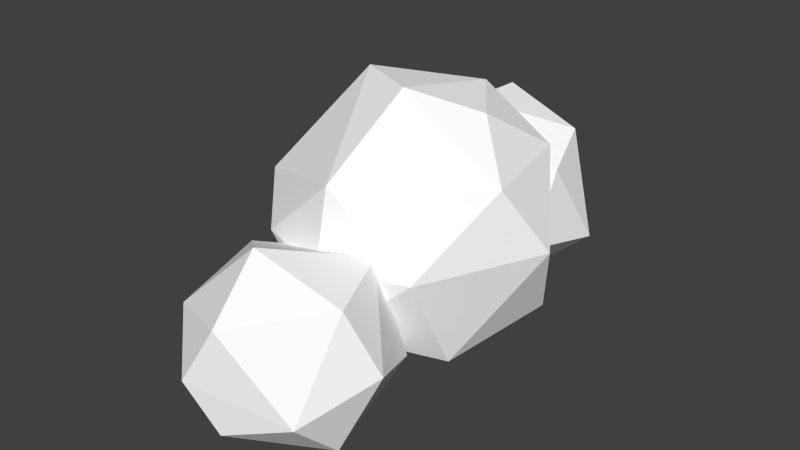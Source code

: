 # Source: cloud_type1.blend  (saved by Blender 2.73.0; exported with 4.5.12 LTS)
import bpy
from mathutils import Matrix  # noqa: F401  (used for matrix-valued properties, if any)

bpy.ops.wm.read_factory_settings(use_empty=True)
scene = bpy.context.scene
scene.name = 'Scene'

# ---- collections
col_collection_1 = bpy.data.collections.new('Collection 1'); scene.collection.children.link(col_collection_1)

# ---- materials (node trees are filled in below, after node groups)
mat_cloud = bpy.data.materials.new('Cloud')
mat_cloud.alpha_threshold = 0.0
mat_cloud.use_transparent_shadow = False
mat_cloud.diffuse_color = (1.0, 1.0, 1.0, 1.0)
mat_cloud.roughness = 0.5
mat_cloud.specular_intensity = 0.0

# ---- material node trees

# ---- world
world_world = bpy.data.worlds.new('World'); scene.world = world_world
world_world.color = (0.05088, 0.05088, 0.05088)
world_world.use_sun_shadow = False
world_world.sun_shadow_jitter_overblur = 0.0
world_world.cycles.sampling_method = 'MANUAL'
world_world.cycles.sample_map_resolution = 256

# ---- meshes
me_icosphere_002 = bpy.data.meshes.new('Icosphere.002')
me_icosphere_002.from_pydata([(-1.772, 2.184, 0.3802), (-0.3063, 1.119, 1.5), (-2.332, 0.4613, 1.5), (-3.584, 2.184, 1.5), (-2.332, 3.907, 1.5), (-0.3063, 3.249, 1.5), (-1.212, 0.4613, 3.312), (-3.238, 1.119, 3.312), (-3.238, 3.249, 3.312), (-1.212, 3.907, 3.312), (0.03975, 2.184, 3.312), (-1.772, 2.184, 4.431), (-2.101, 1.172, 0.6827), (-0.9104, 1.558, 0.6827), (-1.24, 0.5457, 1.341), (-0.04893, 2.184, 1.341), (-0.9104, 2.81, 0.6827), (-2.837, 2.184, 0.6827), (-3.166, 1.172, 1.341), (-2.101, 3.197, 0.6827), (-3.166, 3.197, 1.341), (-1.24, 3.823, 1.341), (0.1545, 1.558, 2.406), (0.1545, 2.81, 2.406), (-1.772, 0.1588, 2.406), (-0.5814, 0.5457, 2.406), (-3.698, 1.558, 2.406), (-2.963, 0.5457, 2.406), (-2.963, 3.823, 2.406), (-3.698, 2.81, 2.406), (-0.5814, 3.823, 2.406), (-1.772, 4.21, 2.406), (-0.378, 1.172, 3.471), (-2.304, 0.5457, 3.471), (-3.495, 2.184, 3.471), (-2.304, 3.823, 3.471), (-0.378, 3.197, 3.471), (-1.443, 1.172, 4.129), (-0.7071, 2.184, 4.129), (-2.633, 1.558, 4.129), (-2.633, 2.81, 4.129), (-1.443, 3.197, 4.129)], [], [(0, 13, 12), (1, 13, 15), (0, 12, 17), (0, 17, 19), (0, 19, 16), (1, 15, 22), (2, 14, 24), (3, 18, 26), (4, 20, 28), (5, 21, 30), (1, 22, 25), (2, 24, 27), (3, 26, 29), (4, 28, 31), (5, 30, 23), (6, 32, 37), (7, 33, 39), (8, 34, 40), (9, 35, 41), (10, 36, 38), (38, 41, 11), (38, 36, 41), (36, 9, 41), (41, 40, 11), (41, 35, 40), (35, 8, 40), (40, 39, 11), (40, 34, 39), (34, 7, 39), (39, 37, 11), (39, 33, 37), (33, 6, 37), (37, 38, 11), (37, 32, 38), (32, 10, 38), (23, 36, 10), (23, 30, 36), (30, 9, 36), (31, 35, 9), (31, 28, 35), (28, 8, 35), (29, 34, 8), (29, 26, 34), (26, 7, 34), (27, 33, 7), (27, 24, 33), (24, 6, 33), (25, 32, 6), (25, 22, 32), (22, 10, 32), (30, 31, 9), (30, 21, 31), (21, 4, 31), (28, 29, 8), (28, 20, 29), (20, 3, 29), (26, 27, 7), (26, 18, 27), (18, 2, 27), (24, 25, 6), (24, 14, 25), (14, 1, 25), (22, 23, 10), (22, 15, 23), (15, 5, 23), (16, 21, 5), (16, 19, 21), (19, 4, 21), (19, 20, 4), (19, 17, 20), (17, 3, 20), (17, 18, 3), (17, 12, 18), (12, 2, 18), (15, 16, 5), (15, 13, 16), (13, 0, 16), (12, 14, 2), (12, 13, 14), (13, 1, 14)])
me_icosphere_002.materials.append(mat_cloud)
me_icosphere_002.use_remesh_preserve_volume = False
me_icosphere_002.use_remesh_preserve_attributes = False
me_icosphere_002.use_mirror_vertex_groups = False
me_icosphere_002.update()
me_icosphere_001 = bpy.data.meshes.new('Icosphere.001')
me_icosphere_001.from_pydata([(-1.772, -3.653, -0.2468), (-0.3808, -4.664, 0.816), (-2.303, -5.288, 0.816), (-3.492, -3.653, 0.816), (-2.303, -2.018, 0.816), (-0.3808, -2.642, 0.816), (-1.241, -5.288, 2.536), (-3.163, -4.664, 2.536), (-3.163, -2.642, 2.536), (-1.241, -2.018, 2.536), (-0.05236, -3.653, 2.536), (-1.772, -3.653, 3.598), (-2.084, -4.614, 0.04034), (-0.9542, -4.247, 0.04034), (-1.267, -5.208, 0.665), (-0.1365, -3.653, 0.665), (-0.9542, -3.059, 0.04034), (-2.783, -3.653, 0.04034), (-3.095, -4.614, 0.665), (-2.084, -2.692, 0.04034), (-3.095, -2.692, 0.665), (-1.267, -2.098, 0.665), (0.05652, -4.247, 1.676), (0.05652, -3.059, 1.676), (-1.772, -5.576, 1.676), (-0.6419, -5.208, 1.676), (-3.6, -4.247, 1.676), (-2.902, -5.208, 1.676), (-2.902, -2.098, 1.676), (-3.6, -3.059, 1.676), (-0.6419, -2.098, 1.676), (-1.772, -1.73, 1.676), (-0.4489, -4.614, 2.687), (-2.277, -5.208, 2.687), (-3.407, -3.653, 2.687), (-2.277, -2.098, 2.687), (-0.4489, -2.692, 2.687), (-1.46, -4.614, 3.311), (-0.7612, -3.653, 3.311), (-2.59, -4.247, 3.311), (-2.59, -3.059, 3.311), (-1.46, -2.692, 3.311)], [], [(0, 13, 12), (1, 13, 15), (0, 12, 17), (0, 17, 19), (0, 19, 16), (1, 15, 22), (2, 14, 24), (3, 18, 26), (4, 20, 28), (5, 21, 30), (1, 22, 25), (2, 24, 27), (3, 26, 29), (4, 28, 31), (5, 30, 23), (6, 32, 37), (7, 33, 39), (8, 34, 40), (9, 35, 41), (10, 36, 38), (38, 41, 11), (38, 36, 41), (36, 9, 41), (41, 40, 11), (41, 35, 40), (35, 8, 40), (40, 39, 11), (40, 34, 39), (34, 7, 39), (39, 37, 11), (39, 33, 37), (33, 6, 37), (37, 38, 11), (37, 32, 38), (32, 10, 38), (23, 36, 10), (23, 30, 36), (30, 9, 36), (31, 35, 9), (31, 28, 35), (28, 8, 35), (29, 34, 8), (29, 26, 34), (26, 7, 34), (27, 33, 7), (27, 24, 33), (24, 6, 33), (25, 32, 6), (25, 22, 32), (22, 10, 32), (30, 31, 9), (30, 21, 31), (21, 4, 31), (28, 29, 8), (28, 20, 29), (20, 3, 29), (26, 27, 7), (26, 18, 27), (18, 2, 27), (24, 25, 6), (24, 14, 25), (14, 1, 25), (22, 23, 10), (22, 15, 23), (15, 5, 23), (16, 21, 5), (16, 19, 21), (19, 4, 21), (19, 20, 4), (19, 17, 20), (17, 3, 20), (17, 18, 3), (17, 12, 18), (12, 2, 18), (15, 16, 5), (15, 13, 16), (13, 0, 16), (12, 14, 2), (12, 13, 14), (13, 1, 14)])
me_icosphere_001.materials.append(mat_cloud)
me_icosphere_001.use_remesh_preserve_volume = False
me_icosphere_001.use_remesh_preserve_attributes = False
me_icosphere_001.use_mirror_vertex_groups = False
me_icosphere_001.update()
me_icosphere = bpy.data.meshes.new('Icosphere')
me_icosphere.from_pydata([(-1.772, -0.2988, 0.02705), (0.2099, -1.739, 1.541), (-2.529, -2.629, 1.541), (-4.222, -0.2988, 1.541), (-2.529, 2.031, 1.541), (0.2099, 1.141, 1.541), (-1.015, -2.629, 3.991), (-3.754, -1.739, 3.991), (-3.754, 1.141, 3.991), (-1.015, 2.031, 3.991), (0.6777, -0.2988, 3.991), (-1.772, -0.2988, 5.505), (-2.217, -1.668, 0.4361), (-0.6071, -1.145, 0.4361), (-1.052, -2.515, 1.326), (0.5578, -0.2988, 1.326), (-0.6071, 0.5475, 0.4361), (-3.212, -0.2988, 0.4361), (-3.657, -1.668, 1.326), (-2.217, 1.071, 0.4361), (-3.657, 1.071, 1.326), (-1.052, 1.917, 1.326), (0.8328, -1.145, 2.766), (0.8328, 0.5475, 2.766), (-1.772, -3.038, 2.766), (-0.1621, -2.515, 2.766), (-4.377, -1.145, 2.766), (-3.382, -2.515, 2.766), (-3.382, 1.917, 2.766), (-4.377, 0.5475, 2.766), (-0.1621, 1.917, 2.766), (-1.772, 2.44, 2.766), (0.1129, -1.668, 4.206), (-2.492, -2.515, 4.206), (-4.102, -0.2988, 4.206), (-2.492, 1.917, 4.206), (0.1129, 1.071, 4.206), (-1.327, -1.668, 5.096), (-0.3321, -0.2988, 5.096), (-2.937, -1.145, 5.096), (-2.937, 0.5475, 5.096), (-1.327, 1.071, 5.096)], [], [(0, 13, 12), (1, 13, 15), (0, 12, 17), (0, 17, 19), (0, 19, 16), (1, 15, 22), (2, 14, 24), (3, 18, 26), (4, 20, 28), (5, 21, 30), (1, 22, 25), (2, 24, 27), (3, 26, 29), (4, 28, 31), (5, 30, 23), (6, 32, 37), (7, 33, 39), (8, 34, 40), (9, 35, 41), (10, 36, 38), (38, 41, 11), (38, 36, 41), (36, 9, 41), (41, 40, 11), (41, 35, 40), (35, 8, 40), (40, 39, 11), (40, 34, 39), (34, 7, 39), (39, 37, 11), (39, 33, 37), (33, 6, 37), (37, 38, 11), (37, 32, 38), (32, 10, 38), (23, 36, 10), (23, 30, 36), (30, 9, 36), (31, 35, 9), (31, 28, 35), (28, 8, 35), (29, 34, 8), (29, 26, 34), (26, 7, 34), (27, 33, 7), (27, 24, 33), (24, 6, 33), (25, 32, 6), (25, 22, 32), (22, 10, 32), (30, 31, 9), (30, 21, 31), (21, 4, 31), (28, 29, 8), (28, 20, 29), (20, 3, 29), (26, 27, 7), (26, 18, 27), (18, 2, 27), (24, 25, 6), (24, 14, 25), (14, 1, 25), (22, 23, 10), (22, 15, 23), (15, 5, 23), (16, 21, 5), (16, 19, 21), (19, 4, 21), (19, 20, 4), (19, 17, 20), (17, 3, 20), (17, 18, 3), (17, 12, 18), (12, 2, 18), (15, 16, 5), (15, 13, 16), (13, 0, 16), (12, 14, 2), (12, 13, 14), (13, 1, 14)])
me_icosphere.materials.append(mat_cloud)
me_icosphere.use_remesh_preserve_volume = False
me_icosphere.use_remesh_preserve_attributes = False
me_icosphere.use_mirror_vertex_groups = False
me_icosphere.update()

# ---- objects
ob_icosphere_002 = bpy.data.objects.new('Icosphere.002', me_icosphere_002)
ob_icosphere_001 = bpy.data.objects.new('Icosphere.001', me_icosphere_001)
ob_icosphere = bpy.data.objects.new('Icosphere', me_icosphere)

# ---- transforms, parenting, visibility, modifiers, constraints
ob_icosphere_002.location = (0.0, 0.0, 0.0)
ob_icosphere_002.lineart.crease_threshold = 0.0
_m = ob_icosphere_002.modifiers.new('Decimate', 'DECIMATE')
_m.ratio = 0.4398
ob_icosphere_001.location = (0.0, 0.0, 0.0)
ob_icosphere_001.lineart.crease_threshold = 0.0
_m = ob_icosphere_001.modifiers.new('Decimate', 'DECIMATE')
_m.ratio = 0.412
ob_icosphere.location = (0.0, 0.0, 0.0)
ob_icosphere.lineart.crease_threshold = 0.0
_m = ob_icosphere.modifiers.new('Decimate', 'DECIMATE')
_m.ratio = 0.6435

# ---- collection membership
col_collection_1.objects.link(ob_icosphere_002)
col_collection_1.objects.link(ob_icosphere_001)
col_collection_1.objects.link(ob_icosphere)

# ---- scene / render settings (as saved in the file)
scene.frame_start = 1; scene.frame_end = 250; scene.frame_set(1)
scene.render.engine = 'BLENDER_EEVEE_NEXT'
scene.render.resolution_percentage = 50
scene.render.dither_intensity = 0.0
scene.cycles.use_denoising = False
scene.cycles.samples = 10
scene.cycles.sampling_pattern = 'TABULATED_SOBOL'
scene.cycles.light_sampling_threshold = 0.0
scene.cycles.use_adaptive_sampling = False
scene.cycles.use_light_tree = False
scene.cycles.blur_glossy = 0.0
scene.cycles.pixel_filter_type = 'GAUSSIAN'
scene.cycles.sample_clamp_indirect = 0.0
scene.view_settings.view_transform = 'Standard'
bpy.context.view_layer.update()

# ---- added for rendering (the .blend has no active camera and no usable light): camera, sun
cam_auto = bpy.data.cameras.new('AutoCamera')
cam_auto.lens = 50.0
cam_auto.sensor_width = 36.0
cam_auto.clip_end = 1000.0
ob_auto_camera = bpy.data.objects.new('AutoCamera', cam_auto)
scene.collection.objects.link(ob_auto_camera)
ob_auto_camera.location = (9.72438, -14.6313, 11.9254)
ob_auto_camera.rotation_euler = (1.09748, -7.21219e-08, 0.694738)
scene.camera = ob_auto_camera
light_auto_sun = bpy.data.lights.new('AutoSun', 'SUN')
light_auto_sun.energy = 3.0
light_auto_sun.angle = 0.0523599
ob_auto_sun = bpy.data.objects.new('AutoSun', light_auto_sun)
scene.collection.objects.link(ob_auto_sun)
ob_auto_sun.rotation_euler = (0.872665, 0.174533, 0.523599)
bpy.context.view_layer.update()
